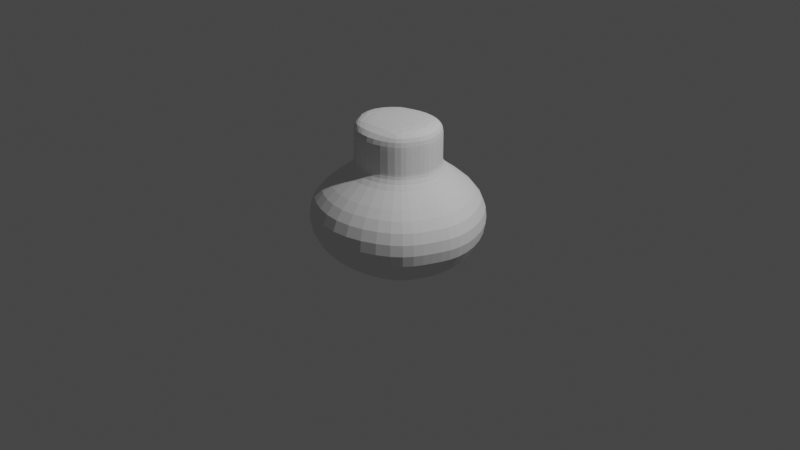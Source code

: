 # Source: untitled.blend  (saved by Blender 2.93.21; exported with 4.5.12 LTS)
import bpy
from mathutils import Matrix  # noqa: F401  (used for matrix-valued properties, if any)

bpy.ops.wm.read_factory_settings(use_empty=True)
scene = bpy.context.scene
scene.name = 'Scene'

# ---- collections
col_collection = bpy.data.collections.new('Collection'); scene.collection.children.link(col_collection)

# ---- world
world_world = bpy.data.worlds.new('World'); scene.world = world_world
world_world.use_nodes = True; world_world.node_tree.nodes.clear()
_N = world_world.node_tree.nodes; _L = world_world.node_tree.links
n0 = _N.new('ShaderNodeOutputWorld'); n0.name = 'World Output'; n0.location = (300, 300)
n1 = _N.new('ShaderNodeBackground'); n1.name = 'Background'; n1.location = (10, 300)
n1.inputs[0].default_value = (0.05088, 0.05088, 0.05088, 1.0)
_L.new(n1.outputs[0], n0.inputs[0])
n0.is_active_output = True
world_world.color = (0.05088, 0.05088, 0.05088)
world_world.use_sun_shadow = False
world_world.sun_shadow_jitter_overblur = 0.0

# ---- cameras
cam_camera = bpy.data.cameras.new('Camera')
cam_camera.clip_end = 100.0
cam_camera.ortho_scale = 7.314

# ---- lights
light_light = bpy.data.lights.new('Light', 'POINT')
light_light.transmission_factor = 0.0
light_light.energy = 1000.0
light_light.shadow_soft_size = 0.1
light_light.shadow_maximum_resolution = 0.006
light_light.use_absolute_resolution = True

# ---- meshes
me_x = bpy.data.meshes.new('円柱')
me_x.from_pydata([(-1.043e-07, 0.479, 0.5641), (0.0, 1.0, 0.2988), (0.3387, 0.3387, 0.5641), (0.7071, 0.7071, 0.2988), (0.479, -8.941e-08, 0.5641), (1.0, -4.371e-08, 0.2988), (0.3387, -0.3387, 0.5641), (0.7071, -0.7071, 0.2988), (-1.49e-07, -0.479, 0.5641), (-8.742e-08, -1.0, 0.2988), (-0.3387, -0.3387, 0.5641), (-0.7071, -0.7071, 0.2988), (-0.479, 1.788e-07, 0.5641), (-1.0, 1.192e-08, 0.2988), (-0.3387, 0.3387, 0.5641), (-0.7071, 0.7071, 0.2988), (-4.47e-08, 0.3557, -0.5386), (0.0, 1.0, -0.2104), (0.7071, 0.7071, -0.2104), (0.2515, 0.2515, -0.5386), (1.0, -4.371e-08, -0.2104), (0.3557, -8.941e-08, -0.5386), (0.7071, -0.7071, -0.2104), (0.2515, -0.2515, -0.5386), (-8.742e-08, -1.0, -0.2104), (-1.49e-07, -0.3557, -0.5386), (-0.7071, -0.7071, -0.2104), (-0.2515, -0.2515, -0.5386), (-1.0, 1.192e-08, -0.2104), (-0.3557, 1.639e-07, -0.5386), (-0.7071, 0.7071, -0.2104), (-0.2515, 0.2515, -0.5386), (0.0, 0.479, 1.109), (0.3387, 0.3387, 1.109), (0.479, -8.941e-08, 1.109), (0.3387, -0.3387, 1.109), (0.0, -0.479, 1.109), (-0.3387, -0.3387, 1.109), (-0.479, 1.788e-07, 1.109), (-0.3387, 0.3387, 1.109), (0.0, -0.479, 0.7085), (-0.3387, -0.3387, 0.7085), (0.479, -8.941e-08, 0.7085), (0.3387, -0.3387, 0.7085), (-0.479, 1.788e-07, 0.7085), (0.0, 0.479, 0.7085), (0.3387, 0.3387, 0.7085), (-0.3387, 0.3387, 0.7085), (0.0, -0.479, 0.7085), (0.479, -8.941e-08, 0.7085), (0.0, 0.479, 0.7085), (-0.3387, 0.3387, 0.7085), (-0.3387, -0.3387, 0.7085), (0.3387, -0.3387, 0.7085), (-0.479, 1.788e-07, 0.7085), (0.3387, 0.3387, 0.7085), (0.0, -0.479, 0.9088), (0.479, -8.941e-08, 0.9088), (0.0, 0.479, 0.9088), (-0.3387, 0.3387, 0.9088), (-0.3387, -0.3387, 0.9088), (0.3387, -0.3387, 0.9088), (-0.479, 1.788e-07, 0.9088), (0.3387, 0.3387, 0.9088), (0.8536, -0.3536, 0.2988), (0.4089, -0.1694, 0.5641), (0.8536, -0.3536, -0.2104), (0.3036, -0.1258, -0.5386), (0.4089, -0.1694, 1.109), (0.4089, -0.1694, 0.7085), (0.4089, -0.1694, 0.7085), (0.4089, -0.1694, 0.9088)], [], [(17, 1, 3, 18), (22, 7, 9, 24), (24, 9, 11, 26), (26, 11, 13, 28), (28, 13, 15, 30), (18, 3, 5, 20), (66, 64, 7, 22), (30, 15, 1, 17), (3, 1, 0, 2), (5, 3, 2, 4), (64, 5, 4, 65), (9, 7, 6, 8), (11, 9, 8, 10), (13, 11, 10, 12), (15, 13, 12, 14), (1, 15, 14, 0), (60, 56, 36, 37), (17, 18, 19, 16), (18, 20, 21, 19), (66, 22, 23, 67), (22, 24, 25, 23), (24, 26, 27, 25), (26, 28, 29, 27), (28, 30, 31, 29), (30, 17, 16, 31), (16, 19, 21, 67, 23, 25, 27, 29, 31), (33, 32, 39, 38, 37, 36, 35, 68, 34), (71, 57, 34, 68), (62, 60, 37, 38), (63, 58, 32, 33), (58, 59, 39, 32), (56, 61, 35, 36), (59, 62, 38, 39), (57, 63, 33, 34), (4, 2, 46, 42), (14, 12, 44, 47), (8, 6, 43, 40), (0, 14, 47, 45), (2, 0, 45, 46), (12, 10, 41, 44), (65, 4, 42, 69), (10, 8, 40, 41), (42, 46, 55, 49), (47, 44, 54, 51), (40, 43, 53, 48), (45, 47, 51, 50), (46, 45, 50, 55), (44, 41, 52, 54), (69, 42, 49, 70), (41, 40, 48, 52), (49, 55, 63, 57), (51, 54, 62, 59), (48, 53, 61, 56), (50, 51, 59, 58), (55, 50, 58, 63), (54, 52, 60, 62), (70, 49, 57, 71), (52, 48, 56, 60), (53, 70, 71, 61), (43, 69, 70, 53), (6, 65, 69, 43), (61, 71, 68, 35), (20, 66, 67, 21), (7, 64, 65, 6), (20, 5, 64, 66)])
_uv = me_x.uv_layers.new(name='UVマップ')
_uv.uv.foreach_set('vector', [1.0, 0.6488, 1.0, 0.8797, 0.875, 0.8797, 0.875, 0.6488, 0.625, 0.6488, 0.625, 0.8797, 0.5, 0.8797, 0.5, 0.6488, 0.5, 0.6488, 0.5, 0.8797, 0.375, 0.8797, 0.375, 0.6488, 0.375, 0.6488, 0.375, 0.8797, 0.25, 0.8797, 0.25, 0.6488, 0.25, 0.6488, 0.25, 0.8797, 0.125, 0.8797, 0.125, 0.6488, 0.875, 0.6488, 0.875, 0.8797, 0.75, 0.8797, 0.75, 0.6488, 0.6875, 0.6488, 0.6875, 0.8797, 0.625, 0.8797, 0.625, 0.6488, 0.125, 0.6488, 0.125, 0.8797, 0.0, 0.8797, 0.0, 0.6488, 0.875, 0.8797, 1.0, 0.8797, 0.9674, 1.0, 0.9076, 1.0, 0.75, 0.8797, 0.875, 0.8797, 0.8424, 1.0, 0.7826, 1.0, 0.6875, 0.8797, 0.75, 0.8797, 0.7174, 1.0, 0.6875, 1.0, 0.5, 0.8797, 0.625, 0.8797, 0.5924, 1.0, 0.5326, 1.0, 0.375, 0.8797, 0.5, 0.8797, 0.4674, 1.0, 0.4076, 1.0, 0.25, 0.8797, 0.375, 0.8797, 0.3424, 1.0, 0.2826, 1.0, 0.125, 0.8797, 0.25, 0.8797, 0.2174, 1.0, 0.1576, 1.0, 0.0, 0.8797, 0.125, 0.8797, 0.09244, 1.0, 0.03256, 1.0, 0.4076, 1.0, 0.4674, 1.0, 0.4674, 1.0, 0.4076, 1.0, 1.0, 0.6488, 0.875, 0.6488, 0.9153, 0.5, 0.9597, 0.5, 0.875, 0.6488, 0.75, 0.6488, 0.7903, 0.5, 0.8347, 0.5, 0.6875, 0.6488, 0.625, 0.6488, 0.6653, 0.5, 0.6875, 0.5, 0.625, 0.6488, 0.5, 0.6488, 0.5403, 0.5, 0.5847, 0.5, 0.5, 0.6488, 0.375, 0.6488, 0.4153, 0.5, 0.4597, 0.5, 0.375, 0.6488, 0.25, 0.6488, 0.2903, 0.5, 0.3347, 0.5, 0.25, 0.6488, 0.125, 0.6488, 0.1653, 0.5, 0.2097, 0.5, 0.125, 0.6488, 0.0, 0.6488, 0.04027, 0.5, 0.08473, 0.5, 0.75, 0.3354, 0.8104, 0.3104, 0.8354, 0.25, 0.8229, 0.2198, 0.8104, 0.1896, 0.75, 0.1646, 0.6896, 0.1896, 0.6646, 0.25, 0.6896, 0.3104, 0.3313, 0.3313, 0.25, 0.365, 0.1687, 0.3313, 0.135, 0.25, 0.1687, 0.1687, 0.25, 0.135, 0.3313, 0.1687, 0.3481, 0.2094, 0.365, 0.25, 0.6875, 1.0, 0.7174, 1.0, 0.7174, 1.0, 0.6875, 1.0, 0.2826, 1.0, 0.3424, 1.0, 0.3424, 1.0, 0.2826, 1.0, 0.9076, 1.0, 0.9674, 1.0, 0.9674, 1.0, 0.9076, 1.0, 0.03256, 1.0, 0.09244, 1.0, 0.09244, 1.0, 0.03256, 1.0, 0.5326, 1.0, 0.5924, 1.0, 0.5924, 1.0, 0.5326, 1.0, 0.1576, 1.0, 0.2174, 1.0, 0.2174, 1.0, 0.1576, 1.0, 0.7826, 1.0, 0.8424, 1.0, 0.8424, 1.0, 0.7826, 1.0, 0.7826, 1.0, 0.8424, 1.0, 0.8424, 1.0, 0.7826, 1.0, 0.1576, 1.0, 0.2174, 1.0, 0.2174, 1.0, 0.1576, 1.0, 0.5326, 1.0, 0.5924, 1.0, 0.5924, 1.0, 0.5326, 1.0, 0.03256, 1.0, 0.09244, 1.0, 0.09244, 1.0, 0.03256, 1.0, 0.9076, 1.0, 0.9674, 1.0, 0.9674, 1.0, 0.9076, 1.0, 0.2826, 1.0, 0.3424, 1.0, 0.3424, 1.0, 0.2826, 1.0, 0.6875, 1.0, 0.7174, 1.0, 0.7174, 1.0, 0.6875, 1.0, 0.4076, 1.0, 0.4674, 1.0, 0.4674, 1.0, 0.4076, 1.0, 0.7826, 1.0, 0.8424, 1.0, 0.8424, 1.0, 0.7826, 1.0, 0.1576, 1.0, 0.2174, 1.0, 0.2174, 1.0, 0.1576, 1.0, 0.5326, 1.0, 0.5924, 1.0, 0.5924, 1.0, 0.5326, 1.0, 0.03256, 1.0, 0.09244, 1.0, 0.09244, 1.0, 0.03256, 1.0, 0.9076, 1.0, 0.9674, 1.0, 0.9674, 1.0, 0.9076, 1.0, 0.2826, 1.0, 0.3424, 1.0, 0.3424, 1.0, 0.2826, 1.0, 0.6875, 1.0, 0.7174, 1.0, 0.7174, 1.0, 0.6875, 1.0, 0.4076, 1.0, 0.4674, 1.0, 0.4674, 1.0, 0.4076, 1.0, 0.7826, 1.0, 0.8424, 1.0, 0.8424, 1.0, 0.7826, 1.0, 0.1576, 1.0, 0.2174, 1.0, 0.2174, 1.0, 0.1576, 1.0, 0.5326, 1.0, 0.5924, 1.0, 0.5924, 1.0, 0.5326, 1.0, 0.03256, 1.0, 0.09244, 1.0, 0.09244, 1.0, 0.03256, 1.0, 0.9076, 1.0, 0.9674, 1.0, 0.9674, 1.0, 0.9076, 1.0, 0.2826, 1.0, 0.3424, 1.0, 0.3424, 1.0, 0.2826, 1.0, 0.6875, 1.0, 0.7174, 1.0, 0.7174, 1.0, 0.6875, 1.0, 0.4076, 1.0, 0.4674, 1.0, 0.4674, 1.0, 0.4076, 1.0, 0.6576, 1.0, 0.6875, 1.0, 0.6875, 1.0, 0.6576, 1.0, 0.6576, 1.0, 0.6875, 1.0, 0.6875, 1.0, 0.6576, 1.0, 0.6576, 1.0, 0.6875, 1.0, 0.6875, 1.0, 0.6576, 1.0, 0.6576, 1.0, 0.6875, 1.0, 0.6875, 1.0, 0.6576, 1.0, 0.75, 0.6488, 0.6875, 0.6488, 0.6875, 0.5, 0.7097, 0.5, 0.625, 0.8797, 0.6875, 0.8797, 0.6875, 1.0, 0.6576, 1.0, 0.75, 0.6488, 0.75, 0.8797, 0.6875, 0.8797, 0.6875, 0.6488])
me_x.use_remesh_fix_poles = True
me_x.use_remesh_preserve_attributes = False
me_x.update()

# ---- objects
ob_light = bpy.data.objects.new('Light', light_light)
ob_camera = bpy.data.objects.new('Camera', cam_camera)
ob_x = bpy.data.objects.new('円柱', me_x)

# ---- transforms, parenting, visibility, modifiers, constraints
ob_light.location = (4.076, 1.005, 5.904)
ob_light.rotation_euler = (0.6503, 0.05522, 1.866)
ob_light.lock_rotations_4d = False
ob_light.empty_display_type = 'ARROWS'
ob_light.color = (0.0, 0.0, 0.0, 0.0)
ob_light.lineart.crease_threshold = 0.0
ob_camera.location = (7.359, -6.926, 4.958)
ob_camera.rotation_euler = (1.109, 0.0, 0.8149)
ob_camera.lock_rotations_4d = False
ob_camera.empty_display_type = 'ARROWS'
ob_camera.color = (0.0, 0.0, 0.0, 0.0)
ob_camera.display_type = 'WIRE'
ob_camera.lineart.crease_threshold = 0.0
ob_x.location = (0.0, 0.0, 0.0)
_m = ob_x.modifiers.new('ミラー', 'MIRROR')
_m.use_bisect_axis = (True, False, False)
_m.use_clip = True
_m = ob_x.modifiers.new('細分化', 'SUBSURF')
_m.levels = 2

# ---- collection membership
col_collection.objects.link(ob_light)
col_collection.objects.link(ob_camera)
col_collection.objects.link(ob_x)

# ---- scene / render settings (as saved in the file)
scene.camera = ob_camera
scene.frame_start = 1; scene.frame_end = 250; scene.frame_set(1)
scene.render.engine = 'BLENDER_EEVEE_NEXT'
scene.cycles.use_denoising = False
scene.cycles.samples = 128
scene.cycles.sampling_pattern = 'TABULATED_SOBOL'
scene.cycles.use_adaptive_sampling = False
scene.cycles.use_light_tree = False
scene.view_settings.view_transform = 'Filmic'
bpy.context.view_layer.update()
